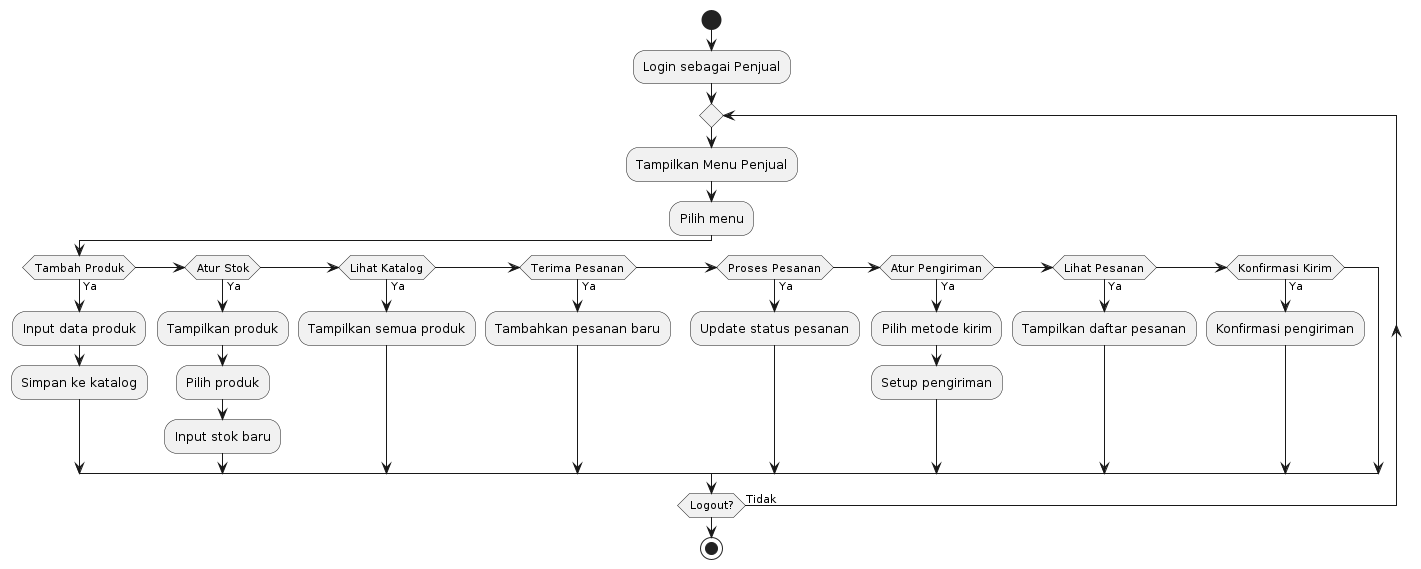

The diagram above was rendered by PlantUML. Its source (embedded in the PNG):
@startuml Penjual_Activity_Diagram

start
:Login sebagai Penjual;
repeat
    :Tampilkan Menu Penjual;
    :Pilih menu;
    
    if (Tambah Produk) then (Ya)
        :Input data produk;
        :Simpan ke katalog;
    elseif (Atur Stok) then (Ya)
        :Tampilkan produk;
        :Pilih produk;
        :Input stok baru;
    elseif (Lihat Katalog) then (Ya)
        :Tampilkan semua produk;
    elseif (Terima Pesanan) then (Ya)
        :Tambahkan pesanan baru;
    elseif (Proses Pesanan) then (Ya)
        :Update status pesanan;
    elseif (Atur Pengiriman) then (Ya)
        :Pilih metode kirim;
        :Setup pengiriman;
    elseif (Lihat Pesanan) then (Ya)
        :Tampilkan daftar pesanan;
    elseif (Konfirmasi Kirim) then (Ya)
        :Konfirmasi pengiriman;
    endif
    
repeat while (Logout?) is (Tidak)
stop

@enduml